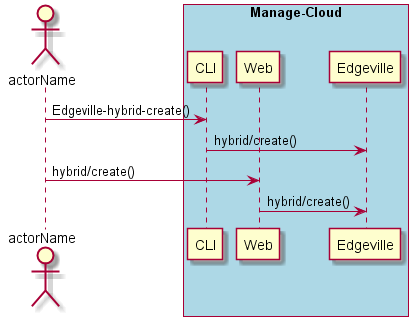

The diagram above was rendered by PlantUML. Its source (embedded in the PNG):
@startuml
Actor "actorName" as A

box "Manage-Cloud" #lightblue
participant CLI as CLI
participant Web as Web
participant "Edgeville" as S
A -> CLI : Edgeville-hybrid-create()
CLI -> S : hybrid/create()
A -> Web : hybrid/create()
Web -> S : hybrid/create()
end box

@enduml